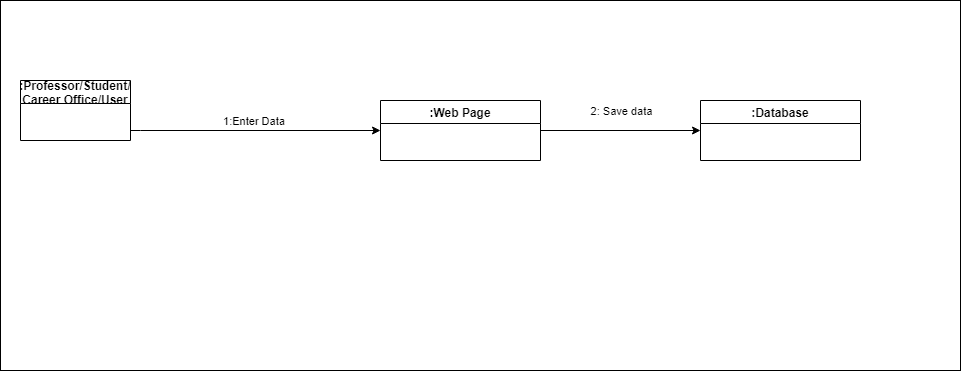

The diagram above was exported from draw.io. Its source (the exported page's mxGraphModel, read from the mxfile embedded in the PNG):
<mxGraphModel dx="1102" dy="582" grid="1" gridSize="10" guides="1" tooltips="1" connect="1" arrows="1" fold="1" page="1" pageScale="1" pageWidth="850" pageHeight="1100" math="0" shadow="0">
  <root>
    <mxCell id="0" />
    <mxCell id="1" parent="0" />
    <mxCell id="-Hc-7wNOcY0BsTje6E-J-58" value="" style="rounded=0;whiteSpace=wrap;html=1;" vertex="1" parent="1">
      <mxGeometry x="230" y="580" width="960" height="370" as="geometry" />
    </mxCell>
    <mxCell id="-Hc-7wNOcY0BsTje6E-J-48" value=":Web Page" style="swimlane;startSize=23;" vertex="1" parent="1">
      <mxGeometry x="610" y="680" width="160" height="60" as="geometry" />
    </mxCell>
    <mxCell id="-Hc-7wNOcY0BsTje6E-J-49" value=":Database" style="swimlane;startSize=23;" vertex="1" parent="1">
      <mxGeometry x="930" y="680" width="160" height="60" as="geometry" />
    </mxCell>
    <mxCell id="-Hc-7wNOcY0BsTje6E-J-50" value="" style="endArrow=classic;html=1;rounded=0;edgeStyle=orthogonalEdgeStyle;" edge="1" parent="1" target="-Hc-7wNOcY0BsTje6E-J-48">
      <mxGeometry width="50" height="50" relative="1" as="geometry">
        <mxPoint x="360" y="710" as="sourcePoint" />
        <mxPoint x="585" y="712" as="targetPoint" />
        <Array as="points">
          <mxPoint x="370" y="710" />
        </Array>
      </mxGeometry>
    </mxCell>
    <mxCell id="-Hc-7wNOcY0BsTje6E-J-51" value="1:Enter Data&amp;nbsp;" style="edgeLabel;html=1;align=center;verticalAlign=middle;resizable=0;points=[];" vertex="1" connectable="0" parent="-Hc-7wNOcY0BsTje6E-J-50">
      <mxGeometry x="-0.5381" y="2" relative="1" as="geometry">
        <mxPoint x="66" y="-8" as="offset" />
      </mxGeometry>
    </mxCell>
    <mxCell id="-Hc-7wNOcY0BsTje6E-J-52" value="" style="endArrow=classic;html=1;rounded=0;entryX=0;entryY=0.5;entryDx=0;entryDy=0;exitX=1;exitY=0.5;exitDx=0;exitDy=0;" edge="1" parent="1" source="-Hc-7wNOcY0BsTje6E-J-48" target="-Hc-7wNOcY0BsTje6E-J-49">
      <mxGeometry width="50" height="50" relative="1" as="geometry">
        <mxPoint x="740" y="710" as="sourcePoint" />
        <mxPoint x="900" y="709.5" as="targetPoint" />
      </mxGeometry>
    </mxCell>
    <mxCell id="-Hc-7wNOcY0BsTje6E-J-53" value="2: Save data" style="edgeLabel;html=1;align=center;verticalAlign=middle;resizable=0;points=[];" vertex="1" connectable="0" parent="-Hc-7wNOcY0BsTje6E-J-52">
      <mxGeometry x="-0.5381" y="2" relative="1" as="geometry">
        <mxPoint x="43" y="-18" as="offset" />
      </mxGeometry>
    </mxCell>
    <mxCell id="-Hc-7wNOcY0BsTje6E-J-59" value=":Professor/Student/&#10;Career Office/User" style="swimlane;startSize=23;" vertex="1" parent="1">
      <mxGeometry x="250" y="660" width="110" height="60" as="geometry">
        <mxRectangle x="250" y="660" width="50" height="40" as="alternateBounds" />
      </mxGeometry>
    </mxCell>
  </root>
</mxGraphModel>